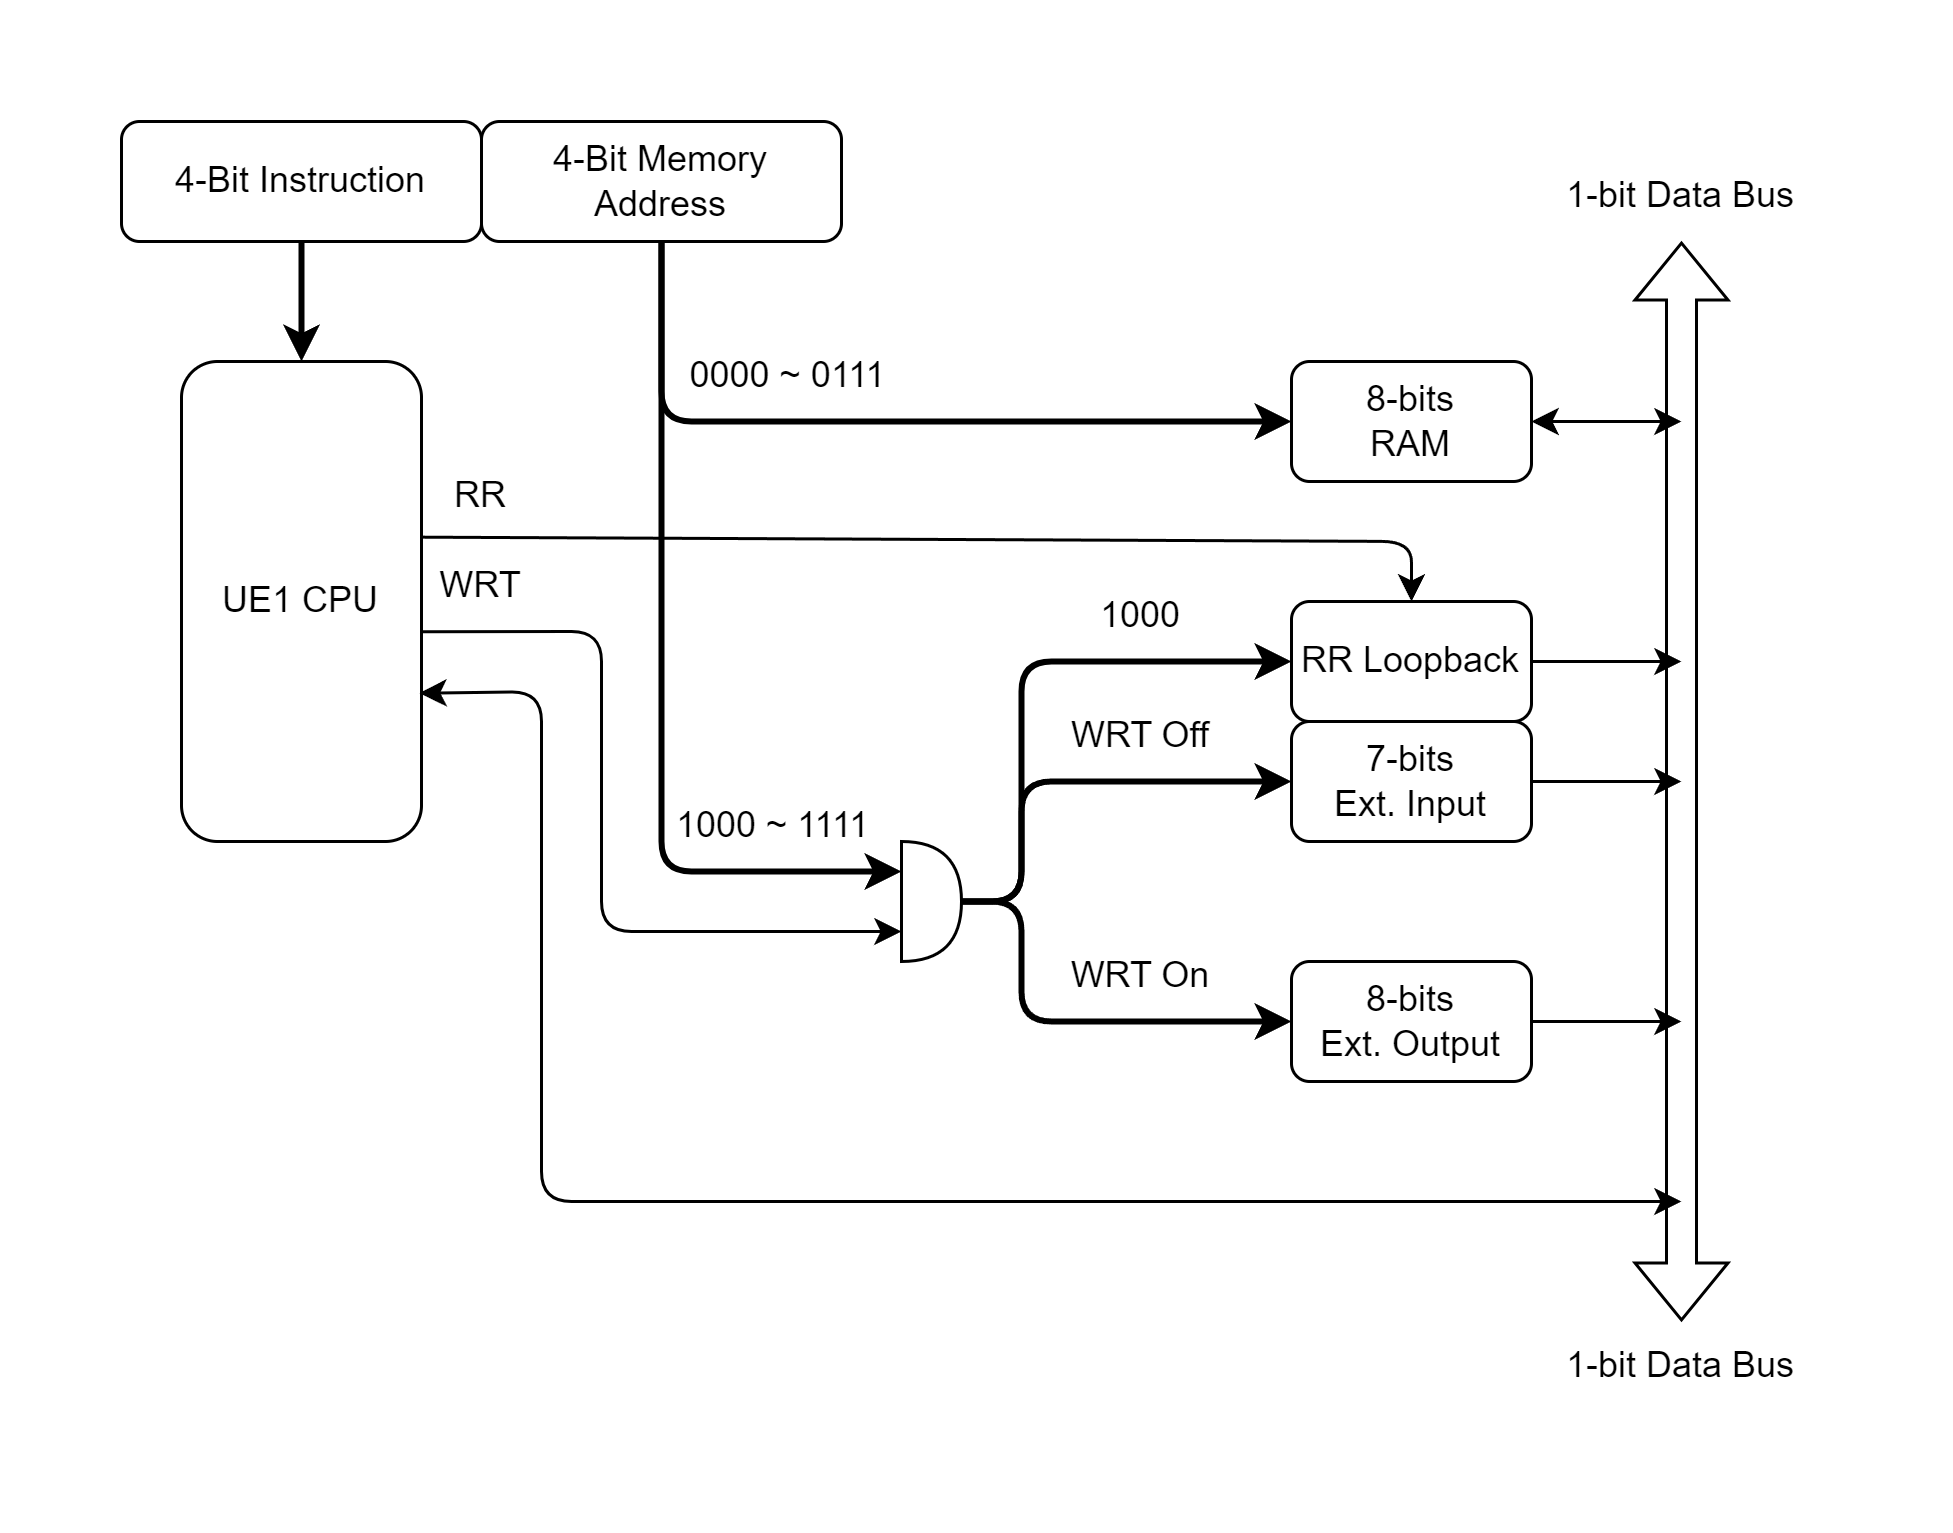

The diagram above was exported from draw.io. Its source (the exported page's mxGraphModel, read from the mxfile embedded in the PNG):
<mxGraphModel dx="1434" dy="844" grid="1" gridSize="10" guides="1" tooltips="1" connect="1" arrows="1" fold="1" page="1" pageScale="1" pageWidth="850" pageHeight="1100" math="0" shadow="0">
  <root>
    <mxCell id="0" />
    <mxCell id="1" parent="0" />
    <mxCell id="j-k6-z0j6OYI92zbAoEn-1" value="4-Bit Instruction" style="rounded=1;whiteSpace=wrap;html=1;" vertex="1" parent="1">
      <mxGeometry x="160" y="200" width="120" height="40" as="geometry" />
    </mxCell>
    <mxCell id="j-k6-z0j6OYI92zbAoEn-2" value="4-Bit Memory Address" style="rounded=1;whiteSpace=wrap;html=1;" vertex="1" parent="1">
      <mxGeometry x="280" y="200" width="120" height="40" as="geometry" />
    </mxCell>
    <mxCell id="j-k6-z0j6OYI92zbAoEn-3" value="UE1 CPU" style="rounded=1;whiteSpace=wrap;html=1;" vertex="1" parent="1">
      <mxGeometry x="180" y="280" width="80" height="160" as="geometry" />
    </mxCell>
    <mxCell id="j-k6-z0j6OYI92zbAoEn-4" value="8-bits&lt;div&gt;RAM&lt;/div&gt;" style="rounded=1;whiteSpace=wrap;html=1;" vertex="1" parent="1">
      <mxGeometry x="550" y="280" width="80" height="40" as="geometry" />
    </mxCell>
    <mxCell id="j-k6-z0j6OYI92zbAoEn-5" value="7-bits&lt;div&gt;Ext. Input&lt;/div&gt;" style="rounded=1;whiteSpace=wrap;html=1;" vertex="1" parent="1">
      <mxGeometry x="550" y="400" width="80" height="40" as="geometry" />
    </mxCell>
    <mxCell id="j-k6-z0j6OYI92zbAoEn-6" value="8-bits&lt;div&gt;Ext. Output&lt;/div&gt;" style="rounded=1;whiteSpace=wrap;html=1;" vertex="1" parent="1">
      <mxGeometry x="550" y="480" width="80" height="40" as="geometry" />
    </mxCell>
    <mxCell id="j-k6-z0j6OYI92zbAoEn-7" value="RR Loopback" style="rounded=1;whiteSpace=wrap;html=1;" vertex="1" parent="1">
      <mxGeometry x="550" y="360" width="80" height="40" as="geometry" />
    </mxCell>
    <mxCell id="j-k6-z0j6OYI92zbAoEn-8" value="" style="shape=flexArrow;endArrow=classic;startArrow=classic;html=1;rounded=0;" edge="1" parent="1" source="j-k6-z0j6OYI92zbAoEn-9">
      <mxGeometry width="100" height="100" relative="1" as="geometry">
        <mxPoint x="680" y="581.1428571428571" as="sourcePoint" />
        <mxPoint x="680" y="240" as="targetPoint" />
      </mxGeometry>
    </mxCell>
    <mxCell id="j-k6-z0j6OYI92zbAoEn-9" value="1-bit Data Bus" style="text;html=1;align=center;verticalAlign=middle;whiteSpace=wrap;rounded=0;" vertex="1" parent="1">
      <mxGeometry x="630" y="600" width="100" height="30" as="geometry" />
    </mxCell>
    <mxCell id="j-k6-z0j6OYI92zbAoEn-11" value="0000 ~ 0111" style="text;html=1;align=center;verticalAlign=middle;whiteSpace=wrap;rounded=0;" vertex="1" parent="1">
      <mxGeometry x="345" y="270" width="75" height="30" as="geometry" />
    </mxCell>
    <mxCell id="j-k6-z0j6OYI92zbAoEn-12" value="" style="shape=or;whiteSpace=wrap;html=1;" vertex="1" parent="1">
      <mxGeometry x="420" y="440" width="20" height="40" as="geometry" />
    </mxCell>
    <mxCell id="j-k6-z0j6OYI92zbAoEn-13" value="" style="endArrow=classic;html=1;rounded=1;exitX=1;exitY=0.5;exitDx=0;exitDy=0;exitPerimeter=0;entryX=0;entryY=0.5;entryDx=0;entryDy=0;strokeWidth=2;curved=0;" edge="1" parent="1" source="j-k6-z0j6OYI92zbAoEn-12" target="j-k6-z0j6OYI92zbAoEn-5">
      <mxGeometry width="50" height="50" relative="1" as="geometry">
        <mxPoint x="480" y="400" as="sourcePoint" />
        <mxPoint x="430" y="400" as="targetPoint" />
        <Array as="points">
          <mxPoint x="460" y="460" />
          <mxPoint x="460" y="420" />
        </Array>
      </mxGeometry>
    </mxCell>
    <mxCell id="j-k6-z0j6OYI92zbAoEn-15" value="" style="endArrow=classic;html=1;rounded=1;strokeWidth=2;curved=0;entryX=0;entryY=0.5;entryDx=0;entryDy=0;" edge="1" parent="1" target="j-k6-z0j6OYI92zbAoEn-6">
      <mxGeometry width="50" height="50" relative="1" as="geometry">
        <mxPoint x="440" y="460" as="sourcePoint" />
        <mxPoint x="530" y="350" as="targetPoint" />
        <Array as="points">
          <mxPoint x="460" y="460" />
          <mxPoint x="460" y="500" />
        </Array>
      </mxGeometry>
    </mxCell>
    <mxCell id="j-k6-z0j6OYI92zbAoEn-16" value="" style="endArrow=classic;html=1;rounded=1;exitX=1;exitY=0.5;exitDx=0;exitDy=0;exitPerimeter=0;entryX=0;entryY=0.5;entryDx=0;entryDy=0;strokeWidth=2;curved=0;" edge="1" parent="1" source="j-k6-z0j6OYI92zbAoEn-12" target="j-k6-z0j6OYI92zbAoEn-7">
      <mxGeometry width="50" height="50" relative="1" as="geometry">
        <mxPoint x="450" y="470" as="sourcePoint" />
        <mxPoint x="490" y="430" as="targetPoint" />
        <Array as="points">
          <mxPoint x="460" y="460" />
          <mxPoint x="460" y="380" />
        </Array>
      </mxGeometry>
    </mxCell>
    <mxCell id="j-k6-z0j6OYI92zbAoEn-17" value="" style="endArrow=classic;html=1;rounded=1;entryX=0;entryY=0.25;entryDx=0;entryDy=0;entryPerimeter=0;exitX=0.5;exitY=1;exitDx=0;exitDy=0;curved=0;strokeWidth=2;" edge="1" parent="1" source="j-k6-z0j6OYI92zbAoEn-2" target="j-k6-z0j6OYI92zbAoEn-12">
      <mxGeometry width="50" height="50" relative="1" as="geometry">
        <mxPoint x="420" y="400" as="sourcePoint" />
        <mxPoint x="470" y="350" as="targetPoint" />
        <Array as="points">
          <mxPoint x="340" y="450" />
        </Array>
      </mxGeometry>
    </mxCell>
    <mxCell id="j-k6-z0j6OYI92zbAoEn-18" value="" style="endArrow=classic;html=1;rounded=1;entryX=0;entryY=0.5;entryDx=0;entryDy=0;exitX=0.5;exitY=1;exitDx=0;exitDy=0;strokeWidth=2;curved=0;" edge="1" parent="1" source="j-k6-z0j6OYI92zbAoEn-2" target="j-k6-z0j6OYI92zbAoEn-4">
      <mxGeometry width="50" height="50" relative="1" as="geometry">
        <mxPoint x="420" y="400" as="sourcePoint" />
        <mxPoint x="470" y="350" as="targetPoint" />
        <Array as="points">
          <mxPoint x="340" y="300" />
        </Array>
      </mxGeometry>
    </mxCell>
    <mxCell id="j-k6-z0j6OYI92zbAoEn-19" value="1000 ~ 1111" style="text;html=1;align=center;verticalAlign=middle;whiteSpace=wrap;rounded=0;" vertex="1" parent="1">
      <mxGeometry x="340" y="420" width="75" height="30" as="geometry" />
    </mxCell>
    <mxCell id="j-k6-z0j6OYI92zbAoEn-20" value="WRT Off" style="text;html=1;align=center;verticalAlign=middle;whiteSpace=wrap;rounded=0;" vertex="1" parent="1">
      <mxGeometry x="470" y="390" width="60" height="30" as="geometry" />
    </mxCell>
    <mxCell id="j-k6-z0j6OYI92zbAoEn-21" value="WRT On" style="text;html=1;align=center;verticalAlign=middle;whiteSpace=wrap;rounded=0;" vertex="1" parent="1">
      <mxGeometry x="470" y="470" width="60" height="30" as="geometry" />
    </mxCell>
    <mxCell id="j-k6-z0j6OYI92zbAoEn-22" value="1000" style="text;html=1;align=center;verticalAlign=middle;whiteSpace=wrap;rounded=0;" vertex="1" parent="1">
      <mxGeometry x="470" y="350" width="60" height="30" as="geometry" />
    </mxCell>
    <mxCell id="j-k6-z0j6OYI92zbAoEn-24" value="" style="endArrow=classic;html=1;rounded=1;entryX=0.5;entryY=0;entryDx=0;entryDy=0;curved=0;exitX=1.005;exitY=0.366;exitDx=0;exitDy=0;exitPerimeter=0;" edge="1" parent="1" source="j-k6-z0j6OYI92zbAoEn-3" target="j-k6-z0j6OYI92zbAoEn-7">
      <mxGeometry width="50" height="50" relative="1" as="geometry">
        <mxPoint x="270" y="340" as="sourcePoint" />
        <mxPoint x="510" y="440" as="targetPoint" />
        <Array as="points">
          <mxPoint x="590" y="340" />
        </Array>
      </mxGeometry>
    </mxCell>
    <mxCell id="j-k6-z0j6OYI92zbAoEn-25" value="" style="endArrow=classic;html=1;rounded=1;entryX=0;entryY=0.75;entryDx=0;entryDy=0;entryPerimeter=0;curved=0;exitX=1.005;exitY=0.563;exitDx=0;exitDy=0;exitPerimeter=0;" edge="1" parent="1" source="j-k6-z0j6OYI92zbAoEn-3" target="j-k6-z0j6OYI92zbAoEn-12">
      <mxGeometry width="50" height="50" relative="1" as="geometry">
        <mxPoint x="270" y="370" as="sourcePoint" />
        <mxPoint x="510" y="440" as="targetPoint" />
        <Array as="points">
          <mxPoint x="320" y="370" />
          <mxPoint x="320" y="470" />
        </Array>
      </mxGeometry>
    </mxCell>
    <mxCell id="j-k6-z0j6OYI92zbAoEn-26" value="RR" style="text;html=1;align=center;verticalAlign=middle;whiteSpace=wrap;rounded=0;" vertex="1" parent="1">
      <mxGeometry x="260" y="310" width="40" height="30" as="geometry" />
    </mxCell>
    <mxCell id="j-k6-z0j6OYI92zbAoEn-27" value="WRT" style="text;html=1;align=center;verticalAlign=middle;whiteSpace=wrap;rounded=0;" vertex="1" parent="1">
      <mxGeometry x="260" y="340" width="40" height="30" as="geometry" />
    </mxCell>
    <mxCell id="j-k6-z0j6OYI92zbAoEn-28" value="" style="endArrow=classic;html=1;rounded=0;entryX=0.5;entryY=0;entryDx=0;entryDy=0;strokeWidth=2;" edge="1" parent="1" source="j-k6-z0j6OYI92zbAoEn-1" target="j-k6-z0j6OYI92zbAoEn-3">
      <mxGeometry width="50" height="50" relative="1" as="geometry">
        <mxPoint x="420" y="390" as="sourcePoint" />
        <mxPoint x="470" y="340" as="targetPoint" />
      </mxGeometry>
    </mxCell>
    <mxCell id="j-k6-z0j6OYI92zbAoEn-30" value="" style="endArrow=classic;html=1;rounded=0;" edge="1" parent="1">
      <mxGeometry width="50" height="50" relative="1" as="geometry">
        <mxPoint x="630" y="500" as="sourcePoint" />
        <mxPoint x="680" y="500" as="targetPoint" />
      </mxGeometry>
    </mxCell>
    <mxCell id="j-k6-z0j6OYI92zbAoEn-31" value="" style="endArrow=classic;html=1;rounded=0;exitX=1;exitY=0.5;exitDx=0;exitDy=0;" edge="1" parent="1" source="j-k6-z0j6OYI92zbAoEn-5">
      <mxGeometry width="50" height="50" relative="1" as="geometry">
        <mxPoint x="420" y="390" as="sourcePoint" />
        <mxPoint x="680" y="420" as="targetPoint" />
      </mxGeometry>
    </mxCell>
    <mxCell id="j-k6-z0j6OYI92zbAoEn-32" value="" style="endArrow=classic;startArrow=classic;html=1;rounded=1;curved=0;exitX=0.991;exitY=0.691;exitDx=0;exitDy=0;exitPerimeter=0;" edge="1" parent="1" source="j-k6-z0j6OYI92zbAoEn-3">
      <mxGeometry width="50" height="50" relative="1" as="geometry">
        <mxPoint x="270" y="390" as="sourcePoint" />
        <mxPoint x="680" y="560" as="targetPoint" />
        <Array as="points">
          <mxPoint x="300" y="390" />
          <mxPoint x="300" y="560" />
        </Array>
      </mxGeometry>
    </mxCell>
    <mxCell id="j-k6-z0j6OYI92zbAoEn-33" value="" style="endArrow=classic;html=1;rounded=0;exitX=1;exitY=0.5;exitDx=0;exitDy=0;" edge="1" parent="1" source="j-k6-z0j6OYI92zbAoEn-7">
      <mxGeometry width="50" height="50" relative="1" as="geometry">
        <mxPoint x="420" y="390" as="sourcePoint" />
        <mxPoint x="680" y="380" as="targetPoint" />
      </mxGeometry>
    </mxCell>
    <mxCell id="j-k6-z0j6OYI92zbAoEn-34" value="" style="endArrow=classic;startArrow=classic;html=1;rounded=0;exitX=1;exitY=0.5;exitDx=0;exitDy=0;" edge="1" parent="1" source="j-k6-z0j6OYI92zbAoEn-4">
      <mxGeometry width="50" height="50" relative="1" as="geometry">
        <mxPoint x="420" y="390" as="sourcePoint" />
        <mxPoint x="680" y="300" as="targetPoint" />
      </mxGeometry>
    </mxCell>
    <mxCell id="j-k6-z0j6OYI92zbAoEn-35" value="1-bit Data Bus" style="text;html=1;align=center;verticalAlign=middle;whiteSpace=wrap;rounded=0;" vertex="1" parent="1">
      <mxGeometry x="630" y="210" width="100" height="30" as="geometry" />
    </mxCell>
  </root>
</mxGraphModel>